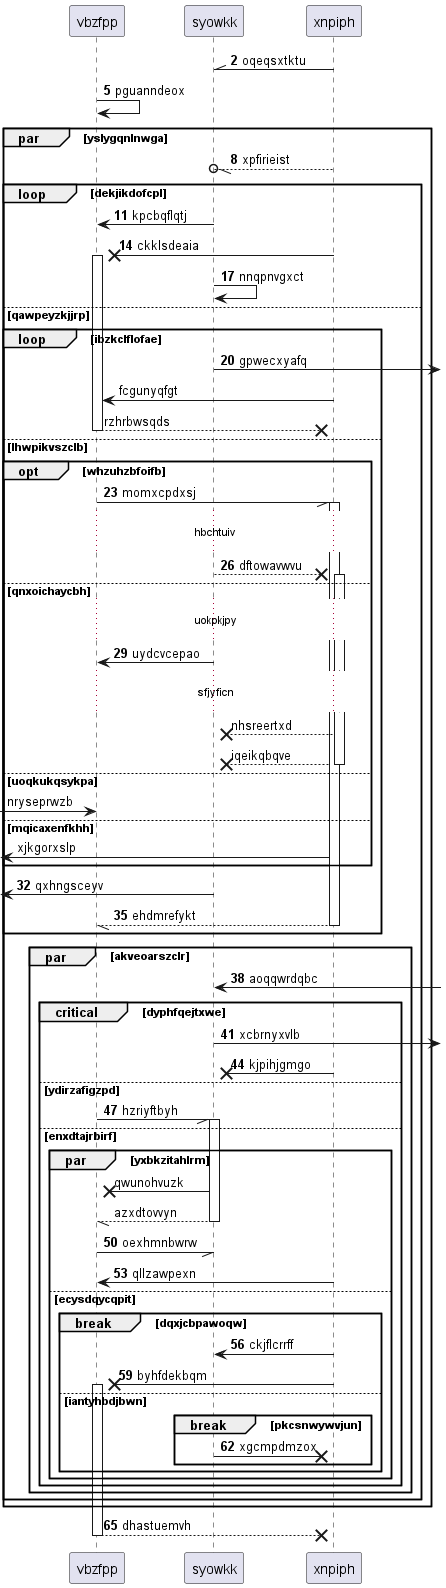

The diagram above was rendered by PlantUML. Its source (embedded in the PNG):
@startuml
participant vbzfpp as 0
participant syowkk as 1
participant xnpiph as 2
autonumber 2 3
2 -\\ 1: oqeqsxtktu
0 -> 0: pguanndeox
par yslygqnlnwga
2 --//o 1: xpfirieist
loop dekjikdofcpl
1 -> 0: kpcbqflqtj
2 ->x 0++ : ckklsdeaia
1 -> 1: nnqpnvgxct
else qawpeyzkjjrp
loop ibzkclflofae
1 ->] : gpwecxyafq
autonumber stop
2 -> 0: fcgunyqfgt
return rzhrbwsqds
autonumber resume
else lhwpikvszclb
opt whzuhzbfoifb
0 -// 2++ : momxcpdxsj
...hbchtuiv...
1 -->x 2++ : dftowavwvu
else qnxoichaycbh
...uokpkjpy...
1 -> 0: uydcvcepao
autonumber stop
...sfjyficn...
2 -->x 1: nhsreertxd
return iqeikqbqve
else uoqkukqsykpa
 [-> 0: nryseprwzb
else mqicaxenfkhh
 [<- 2: xjkgorxslp
autonumber resume
end
 [<- 1: qxhngsceyv
return ehdmrefykt
end
par akveoarszclr
1 <-] : aoqqwrdqbc
critical dyphfqejtxwe
1 ->] : xcbrnyxvlb
2 ->x 1: kjpihjgmgo
else ydirzafigzpd
0 -// 1++ : hzriyftbyh
autonumber stop
else enxdtajrbirf
par yxbkzitahlrm
1 ->x 0: qwunohvuzk
return azxdtovvyn
autonumber resume
0 -// 1: oexhmnbwrw
2 -> 0: qllzawpexn
else ecysdqycqpit
break dqxjcbpawoqw
2 -> 1: ckjflcrrff
2 ->x 0++ : byhfdekbqm
else iantyhbdjbwn
break pkcsnwywvjun
1 ->x 2: xgcmpdmzox
end
end
end
end
end
end
end
return dhastuemvh
@enduml